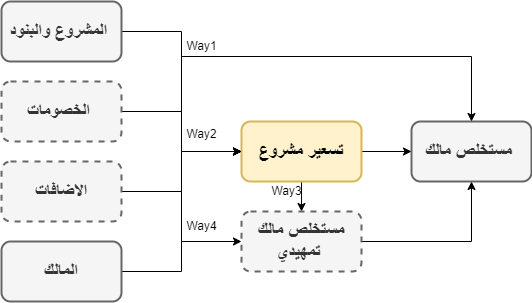

The diagram above was exported from draw.io. Its source (the exported page's mxGraphModel, read from the mxfile embedded in the PNG):
<mxGraphModel dx="782" dy="540" grid="1" gridSize="10" guides="1" tooltips="1" connect="1" arrows="1" fold="1" page="1" pageScale="1" pageWidth="850" pageHeight="1100" math="0" shadow="0">
  <root>
    <mxCell id="0" />
    <mxCell id="1" parent="0" />
    <mxCell id="i2B4fZN9lPLA0_85ifyW-1" value="&lt;b&gt;&lt;font style=&quot;font-size: 18px;&quot;&gt;مستخلص مالك&amp;nbsp;&lt;/font&gt;&lt;/b&gt;" style="rounded=1;whiteSpace=wrap;html=1;fillColor=#f5f5f5;fontColor=#333333;strokeColor=#666666;strokeWidth=2;" vertex="1" parent="1">
      <mxGeometry x="440" y="640" width="120" height="60" as="geometry" />
    </mxCell>
    <mxCell id="i2B4fZN9lPLA0_85ifyW-11" style="edgeStyle=orthogonalEdgeStyle;rounded=0;orthogonalLoop=1;jettySize=auto;html=1;entryX=0;entryY=0.5;entryDx=0;entryDy=0;" edge="1" parent="1" source="i2B4fZN9lPLA0_85ifyW-2" target="i2B4fZN9lPLA0_85ifyW-1">
      <mxGeometry relative="1" as="geometry" />
    </mxCell>
    <mxCell id="i2B4fZN9lPLA0_85ifyW-14" style="edgeStyle=orthogonalEdgeStyle;rounded=0;orthogonalLoop=1;jettySize=auto;html=1;entryX=0.5;entryY=0;entryDx=0;entryDy=0;" edge="1" parent="1" source="i2B4fZN9lPLA0_85ifyW-2" target="i2B4fZN9lPLA0_85ifyW-12">
      <mxGeometry relative="1" as="geometry" />
    </mxCell>
    <mxCell id="i2B4fZN9lPLA0_85ifyW-2" value="&lt;b&gt;&lt;font style=&quot;font-size: 18px;&quot;&gt;تسعير مشروع&lt;/font&gt;&lt;/b&gt;" style="rounded=1;whiteSpace=wrap;html=1;fillColor=#fff2cc;strokeColor=#d6b656;strokeWidth=2;" vertex="1" parent="1">
      <mxGeometry x="270" y="640" width="120" height="60" as="geometry" />
    </mxCell>
    <mxCell id="i2B4fZN9lPLA0_85ifyW-7" style="edgeStyle=orthogonalEdgeStyle;rounded=0;orthogonalLoop=1;jettySize=auto;html=1;entryX=0;entryY=0.5;entryDx=0;entryDy=0;" edge="1" parent="1" source="i2B4fZN9lPLA0_85ifyW-3" target="i2B4fZN9lPLA0_85ifyW-2">
      <mxGeometry relative="1" as="geometry" />
    </mxCell>
    <mxCell id="i2B4fZN9lPLA0_85ifyW-3" value="&lt;b&gt;&lt;font style=&quot;font-size: 18px;&quot;&gt;المشروع والبنود&amp;nbsp;&lt;/font&gt;&lt;/b&gt;" style="rounded=1;whiteSpace=wrap;html=1;fillColor=#f5f5f5;fontColor=#333333;strokeColor=#666666;strokeWidth=2;" vertex="1" parent="1">
      <mxGeometry x="30" y="520" width="120" height="60" as="geometry" />
    </mxCell>
    <mxCell id="i2B4fZN9lPLA0_85ifyW-8" style="edgeStyle=orthogonalEdgeStyle;rounded=0;orthogonalLoop=1;jettySize=auto;html=1;entryX=0;entryY=0.5;entryDx=0;entryDy=0;" edge="1" parent="1" source="i2B4fZN9lPLA0_85ifyW-4" target="i2B4fZN9lPLA0_85ifyW-2">
      <mxGeometry relative="1" as="geometry" />
    </mxCell>
    <mxCell id="i2B4fZN9lPLA0_85ifyW-4" value="&lt;b&gt;&lt;font style=&quot;font-size: 18px;&quot;&gt;الخصومات&amp;nbsp;&lt;/font&gt;&lt;/b&gt;" style="rounded=1;whiteSpace=wrap;html=1;fillColor=#f5f5f5;fontColor=#333333;strokeColor=#666666;strokeWidth=2;dashed=1;" vertex="1" parent="1">
      <mxGeometry x="30" y="600" width="120" height="60" as="geometry" />
    </mxCell>
    <mxCell id="i2B4fZN9lPLA0_85ifyW-9" style="edgeStyle=orthogonalEdgeStyle;rounded=0;orthogonalLoop=1;jettySize=auto;html=1;entryX=0;entryY=0.5;entryDx=0;entryDy=0;" edge="1" parent="1" source="i2B4fZN9lPLA0_85ifyW-5" target="i2B4fZN9lPLA0_85ifyW-2">
      <mxGeometry relative="1" as="geometry" />
    </mxCell>
    <mxCell id="i2B4fZN9lPLA0_85ifyW-5" value="&lt;font style=&quot;font-size: 18px;&quot;&gt;&lt;b&gt;الاضافات&lt;/b&gt;&lt;/font&gt;" style="rounded=1;whiteSpace=wrap;html=1;fillColor=#f5f5f5;fontColor=#333333;strokeColor=#666666;strokeWidth=2;dashed=1;" vertex="1" parent="1">
      <mxGeometry x="30" y="680" width="120" height="60" as="geometry" />
    </mxCell>
    <mxCell id="i2B4fZN9lPLA0_85ifyW-10" style="edgeStyle=orthogonalEdgeStyle;rounded=0;orthogonalLoop=1;jettySize=auto;html=1;entryX=0;entryY=0.5;entryDx=0;entryDy=0;" edge="1" parent="1" source="i2B4fZN9lPLA0_85ifyW-6" target="i2B4fZN9lPLA0_85ifyW-2">
      <mxGeometry relative="1" as="geometry" />
    </mxCell>
    <mxCell id="i2B4fZN9lPLA0_85ifyW-6" value="&lt;font style=&quot;font-size: 18px;&quot;&gt;&lt;b&gt;المالك&lt;/b&gt;&lt;/font&gt;" style="rounded=1;whiteSpace=wrap;html=1;fillColor=#f5f5f5;fontColor=#333333;strokeColor=#666666;strokeWidth=2;" vertex="1" parent="1">
      <mxGeometry x="30" y="760" width="120" height="60" as="geometry" />
    </mxCell>
    <mxCell id="i2B4fZN9lPLA0_85ifyW-15" style="edgeStyle=orthogonalEdgeStyle;rounded=0;orthogonalLoop=1;jettySize=auto;html=1;entryX=0.5;entryY=1;entryDx=0;entryDy=0;" edge="1" parent="1" source="i2B4fZN9lPLA0_85ifyW-12" target="i2B4fZN9lPLA0_85ifyW-1">
      <mxGeometry relative="1" as="geometry" />
    </mxCell>
    <mxCell id="i2B4fZN9lPLA0_85ifyW-12" value="&lt;b&gt;&lt;font style=&quot;font-size: 18px;&quot;&gt;مستخلص مالك تمهيدي&amp;nbsp;&lt;/font&gt;&lt;/b&gt;" style="rounded=1;whiteSpace=wrap;html=1;fillColor=#f5f5f5;fontColor=#333333;strokeColor=#666666;strokeWidth=2;dashed=1;" vertex="1" parent="1">
      <mxGeometry x="270" y="730" width="120" height="60" as="geometry" />
    </mxCell>
    <mxCell id="i2B4fZN9lPLA0_85ifyW-13" value="" style="endArrow=classic;html=1;rounded=0;entryX=0;entryY=0.5;entryDx=0;entryDy=0;" edge="1" parent="1" target="i2B4fZN9lPLA0_85ifyW-12">
      <mxGeometry width="50" height="50" relative="1" as="geometry">
        <mxPoint x="210" y="760" as="sourcePoint" />
        <mxPoint x="280" y="759.5" as="targetPoint" />
      </mxGeometry>
    </mxCell>
    <mxCell id="i2B4fZN9lPLA0_85ifyW-16" value="" style="endArrow=classic;html=1;rounded=0;entryX=0.5;entryY=0;entryDx=0;entryDy=0;" edge="1" parent="1" target="i2B4fZN9lPLA0_85ifyW-1">
      <mxGeometry width="50" height="50" relative="1" as="geometry">
        <mxPoint x="210" y="575" as="sourcePoint" />
        <mxPoint x="500" y="575" as="targetPoint" />
        <Array as="points">
          <mxPoint x="500" y="575" />
        </Array>
      </mxGeometry>
    </mxCell>
    <mxCell id="i2B4fZN9lPLA0_85ifyW-17" value="Way1" style="text;html=1;align=center;verticalAlign=middle;resizable=0;points=[];autosize=1;strokeColor=none;fillColor=none;" vertex="1" parent="1">
      <mxGeometry x="205" y="550" width="50" height="30" as="geometry" />
    </mxCell>
    <mxCell id="i2B4fZN9lPLA0_85ifyW-19" value="Way2" style="text;html=1;align=center;verticalAlign=middle;resizable=0;points=[];autosize=1;strokeColor=none;fillColor=none;" vertex="1" parent="1">
      <mxGeometry x="205" y="638" width="50" height="30" as="geometry" />
    </mxCell>
    <mxCell id="i2B4fZN9lPLA0_85ifyW-20" value="Way3" style="text;html=1;align=center;verticalAlign=middle;resizable=0;points=[];autosize=1;strokeColor=none;fillColor=none;" vertex="1" parent="1">
      <mxGeometry x="290" y="695" width="50" height="30" as="geometry" />
    </mxCell>
    <mxCell id="i2B4fZN9lPLA0_85ifyW-22" value="Way4" style="text;html=1;align=center;verticalAlign=middle;resizable=0;points=[];autosize=1;strokeColor=none;fillColor=none;" vertex="1" parent="1">
      <mxGeometry x="205" y="730" width="50" height="30" as="geometry" />
    </mxCell>
  </root>
</mxGraphModel>